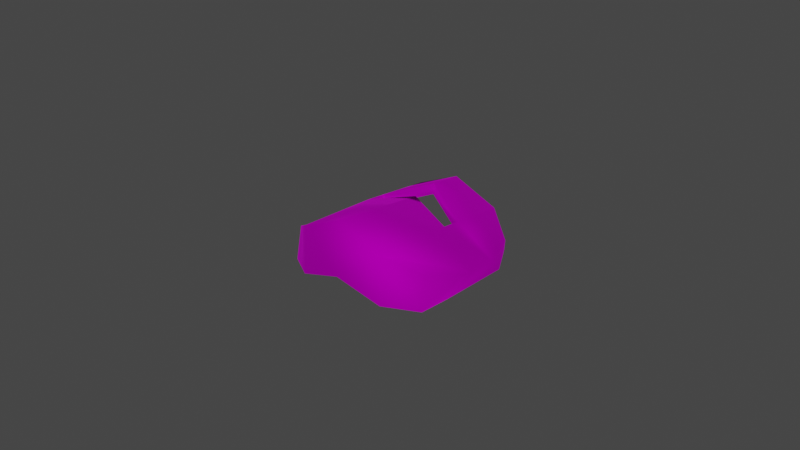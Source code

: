 # Source: FakeBeard_Bob_Beard_Goatee.blend  (saved by Blender 4.1.24; exported with 4.5.12 LTS)
import bpy
from mathutils import Matrix  # noqa: F401  (used for matrix-valued properties, if any)

bpy.ops.wm.read_factory_settings(use_empty=True)
scene = bpy.context.scene
scene.name = 'Scene'

# ---- collections
col_collection = bpy.data.collections.new('Collection'); scene.collection.children.link(col_collection)

# ---- images (referenced by path relative to the original .blend; pixels are not part of the script)
import os
ASSET_DIR = os.environ.get("B2B_ASSET_DIR", "")  # directory of the original .blend (textures are referenced by path, not embedded)
HERE = os.path.dirname(os.path.abspath(__file__))  # packed textures are extracted next to this script under _unpacked/

def load_image(name, relpath, width, height, colorspace="sRGB"):
    """Load a texture the original file referenced (path relative to the .blend, or extracted next to this script)."""
    p = next((c for c in (os.path.join(HERE, relpath), os.path.join(ASSET_DIR, relpath)) if relpath and os.path.exists(c)), "")
    if p:
        img = bpy.data.images.load(p, check_existing=True)
        img.name = name
    else:  # same state as the original file: an image datablock whose file is absent (Cycles renders it pink)
        img = bpy.data.images.new(name, width, height)
        img.source = "FILE"
        img.filepath = "//" + (relpath or name)
    img.colorspace_settings.name = colorspace
    return img
img_f_haircurly_long_png = load_image('F_HairCurly_Long.png', 'F_HairCurly_Long.png', 1024, 1024, 'sRGB')

# ---- materials (node trees are filled in below, after node groups)
mat_10___default_001 = bpy.data.materials.new('10 - Default.001')
mat_10___default_001.use_transparent_shadow = False
mat_10___default_001.diffuse_color = (0.5882, 0.5882, 0.5882, 1.0)
mat_10___default_001.roughness = 0.8586
mat_10___default_001.specular_intensity = 0.0
mat_10___default_001.metallic = 1.0

# ---- material node trees
mat_10___default_001.use_nodes = True; mat_10___default_001.node_tree.nodes.clear()
_N = mat_10___default_001.node_tree.nodes; _L = mat_10___default_001.node_tree.links
n0 = _N.new('ShaderNodeBsdfPrincipled'); n0.name = 'Principled BSDF'; n0.location = (10, 300)
n0.distribution = 'GGX'
n0.subsurface_method = 'BURLEY'
n0.inputs[1].default_value = 1.0
n0.inputs[2].default_value = 0.8586
n0.inputs[3].default_value = 1.45
n0.inputs[13].default_value = 0.0
n0.inputs[27].default_value = (0.0, 0.0, 0.0, 1.0)
n1 = _N.new('ShaderNodeOutputMaterial'); n1.name = 'Material Output'; n1.location = (300, 300)
n2 = _N.new('ShaderNodeNormalMap'); n2.name = 'Normal Map'; n2.location = (-300, -300)
n2.label = 'Normal/Map'
n3 = _N.new('ShaderNodeTexImage'); n3.name = 'Image Texture'; n3.location = (-300, 600)
n3.image = img_f_haircurly_long_png
_L.new(n0.outputs[0], n1.inputs[0])
_L.new(n2.outputs[0], n0.inputs[5])
_L.new(n3.outputs[0], n0.inputs[0])
n1.is_active_output = True

# ---- world
world_world = bpy.data.worlds.new('World'); scene.world = world_world
world_world.use_nodes = True; world_world.node_tree.nodes.clear()
_N = world_world.node_tree.nodes; _L = world_world.node_tree.links
n0 = _N.new('ShaderNodeOutputWorld'); n0.name = 'World Output'; n0.location = (300, 300)
n1 = _N.new('ShaderNodeBackground'); n1.name = 'Background'; n1.location = (10, 300)
n1.inputs[0].default_value = (0.05088, 0.05088, 0.05088, 1.0)
_L.new(n1.outputs[0], n0.inputs[0])
n0.is_active_output = True
world_world.color = (0.05088, 0.05088, 0.05088)
world_world.use_sun_shadow = False
world_world.sun_shadow_jitter_overblur = 0.0

# ---- meshes
me_mesh_002 = bpy.data.meshes.new('Mesh.002')
me_mesh_002.from_pydata([(7.497e-08, -1.199, 0.9358), (-0.5589, -0.04757, 0.5963), (-0.5589, -1.144, 0.6762), (7.256e-08, 0.1256, 0.7418), (-1.018, -0.1606, 0.2277), (-0.9222, -0.8381, 0.4328), (-1.018, 0.2865, 0.1677), (-0.5589, 0.2119, 0.5614), (8.504e-08, 0.4775, 0.7779), (-0.5589, 0.9241, 0.4658), (8.504e-08, 0.9102, 0.7198), (-0.8848, 0.7069, 0.2253), (-0.5589, -0.06558, 0.4621), (5.213e-08, 0.1075, 0.6077), (-2.642e-08, -1.233, 0.2629), (-0.5589, -1.169, 0.07395), (-0.9352, -0.909, 0.02193), (-1.018, -0.5716, 0.06424), (6.46e-08, 0.4595, 0.6438), (-0.5589, 0.1939, 0.4273), (-1.018, 0.4083, 0.01473), (-0.5589, 0.906, 0.3316), (6.46e-08, 0.8922, 0.5857), (-0.8848, 0.6889, 0.09113), (0.5589, -0.04757, 0.5963), (0.5589, -1.144, 0.6762), (1.018, -0.1606, 0.2277), (0.9222, -0.8381, 0.4328), (1.018, 0.2865, 0.1677), (0.5589, 0.2119, 0.5614), (0.5589, 0.9241, 0.4658), (0.8848, 0.7069, 0.2253), (0.5589, -0.06558, 0.4621), (0.5589, -1.169, 0.07395), (0.9352, -0.909, 0.02193), (1.018, -0.5716, 0.06424), (0.5589, 0.1939, 0.4273), (1.018, 0.4083, 0.01473), (0.5589, 0.906, 0.3316), (0.8848, 0.6889, 0.09113)], [], [(0, 1, 2), (1, 0, 3), (2, 4, 5), (4, 2, 1), (1, 6, 4), (6, 1, 7), (8, 9, 7), (9, 8, 10), (7, 11, 6), (11, 7, 9), (3, 12, 1), (12, 3, 13), (2, 14, 0), (14, 2, 15), (4, 16, 5), (16, 4, 17), (5, 15, 2), (15, 5, 16), (7, 18, 8), (18, 7, 19), (1, 19, 7), (19, 1, 12), (6, 17, 4), (17, 6, 20), (10, 21, 9), (21, 10, 22), (9, 23, 11), (23, 9, 21), (11, 20, 6), (20, 11, 23), (0, 24, 3), (24, 0, 25), (25, 26, 24), (26, 25, 27), (24, 28, 29), (28, 24, 26), (8, 30, 10), (30, 8, 29), (29, 31, 30), (31, 29, 28), (3, 32, 13), (32, 3, 24), (25, 14, 33), (14, 25, 0), (26, 34, 35), (34, 26, 27), (27, 33, 34), (33, 27, 25), (29, 18, 36), (18, 29, 8), (24, 36, 32), (36, 24, 29), (28, 35, 37), (35, 28, 26), (10, 38, 22), (38, 10, 30), (30, 39, 38), (39, 30, 31), (31, 37, 39), (37, 31, 28)])
me_mesh_002.polygons.foreach_set('use_smooth', [True] * 60)
_uv = me_mesh_002.uv_layers.new(name='uvs_0')
_uv.uv.foreach_set('vector', [0.1777, 0.592, 0.2375, 0.4844, 0.2278, 0.5938, 0.2375, 0.4844, 0.1777, 0.592, 0.1777, 0.4621, 0.2278, 0.5938, 0.2967, 0.5012, 0.2708, 0.5708, 0.2967, 0.5012, 0.2278, 0.5938, 0.2375, 0.4844, 0.2375, 0.4844, 0.3, 0.4525, 0.2967, 0.5012, 0.3, 0.4525, 0.2375, 0.4844, 0.2397, 0.458, 0.1777, 0.4303, 0.241, 0.3864, 0.2397, 0.458, 0.241, 0.3864, 0.1777, 0.4303, 0.1777, 0.3877, 0.2397, 0.458, 0.2831, 0.4084, 0.3, 0.4525, 0.2831, 0.4084, 0.2397, 0.458, 0.241, 0.3864, 0.1777, 0.4621, 0.2346, 0.4805, 0.2375, 0.4844, 0.2346, 0.4805, 0.1777, 0.4621, 0.1777, 0.4528, 0.2278, 0.5938, 0.1777, 0.6514, 0.1777, 0.592, 0.1777, 0.6514, 0.2278, 0.5938, 0.261, 0.6419, 0.2967, 0.5012, 0.3065, 0.5922, 0.2708, 0.5708, 0.3065, 0.5922, 0.2967, 0.5012, 0.3124, 0.545, 0.2708, 0.5708, 0.261, 0.6419, 0.2278, 0.5938, 0.261, 0.6419, 0.2708, 0.5708, 0.3065, 0.5922, 0.2397, 0.458, 0.1777, 0.4426, 0.1777, 0.4303, 0.1777, 0.4426, 0.2397, 0.458, 0.2342, 0.4631, 0.2375, 0.4844, 0.2342, 0.4631, 0.2397, 0.458, 0.2342, 0.4631, 0.2375, 0.4844, 0.2346, 0.4805, 0.3, 0.4525, 0.3124, 0.545, 0.2967, 0.5012, 0.3124, 0.545, 0.3, 0.4525, 0.3129, 0.4385, 0.1777, 0.3877, 0.2492, 0.3777, 0.241, 0.3864, 0.2492, 0.3777, 0.1777, 0.3877, 0.1777, 0.3756, 0.241, 0.3864, 0.2956, 0.4049, 0.2831, 0.4084, 0.2956, 0.4049, 0.241, 0.3864, 0.2492, 0.3777, 0.2831, 0.4084, 0.3129, 0.4385, 0.3, 0.4525, 0.3129, 0.4385, 0.2831, 0.4084, 0.2956, 0.4049, 0.1777, 0.592, 0.1179, 0.4844, 0.1777, 0.4621, 0.1179, 0.4844, 0.1777, 0.592, 0.1276, 0.5938, 0.1276, 0.5938, 0.05873, 0.5012, 0.1179, 0.4844, 0.05873, 0.5012, 0.1276, 0.5938, 0.0846, 0.5708, 0.1179, 0.4844, 0.05544, 0.4525, 0.1157, 0.458, 0.05544, 0.4525, 0.1179, 0.4844, 0.05873, 0.5012, 0.1777, 0.4303, 0.1144, 0.3864, 0.1777, 0.3877, 0.1144, 0.3864, 0.1777, 0.4303, 0.1157, 0.458, 0.1157, 0.458, 0.07237, 0.4084, 0.1144, 0.3864, 0.07237, 0.4084, 0.1157, 0.458, 0.05544, 0.4525, 0.1777, 0.4621, 0.1208, 0.4805, 0.1777, 0.4528, 0.1208, 0.4805, 0.1777, 0.4621, 0.1179, 0.4844, 0.1276, 0.5938, 0.1777, 0.6514, 0.09444, 0.6419, 0.1777, 0.6514, 0.1276, 0.5938, 0.1777, 0.592, 0.05873, 0.5012, 0.04892, 0.5922, 0.04306, 0.545, 0.04892, 0.5922, 0.05873, 0.5012, 0.0846, 0.5708, 0.0846, 0.5708, 0.09444, 0.6419, 0.04892, 0.5922, 0.09444, 0.6419, 0.0846, 0.5708, 0.1276, 0.5938, 0.1157, 0.458, 0.1777, 0.4426, 0.1212, 0.4631, 0.1777, 0.4426, 0.1157, 0.458, 0.1777, 0.4303, 0.1179, 0.4844, 0.1212, 0.4631, 0.1208, 0.4805, 0.1212, 0.4631, 0.1179, 0.4844, 0.1157, 0.458, 0.05544, 0.4525, 0.04306, 0.545, 0.04248, 0.4385, 0.04306, 0.545, 0.05544, 0.4525, 0.05873, 0.5012, 0.1777, 0.3877, 0.1062, 0.3777, 0.1777, 0.3756, 0.1062, 0.3777, 0.1777, 0.3877, 0.1144, 0.3864, 0.1144, 0.3864, 0.05987, 0.4049, 0.1062, 0.3777, 0.05987, 0.4049, 0.1144, 0.3864, 0.07237, 0.4084, 0.07237, 0.4084, 0.04248, 0.4385, 0.05987, 0.4049, 0.04248, 0.4385, 0.07237, 0.4084, 0.05544, 0.4525])
_uv.active_render = True
_uv = me_mesh_002.uv_layers.new(name='UVChannel_1')
_uv.uv.foreach_set('vector', [0.0, 0.0, 0.0, 0.0, 0.0, 0.0, 0.0, 0.0, 0.0, 0.0, 0.0, 0.0, 0.0, 0.0, 0.0, 0.0, 0.0, 0.0, 0.0, 0.0, 0.0, 0.0, 0.0, 0.0, 0.0, 0.0, 0.0, 0.0, 0.0, 0.0, 0.0, 0.0, 0.0, 0.0, 0.0, 0.0, 0.0, 0.0, 0.0, 0.0, 0.0, 0.0, 0.0, 0.0, 0.0, 0.0, 0.0, 0.0, 0.0, 0.0, 0.0, 0.0, 0.0, 0.0, 0.0, 0.0, 0.0, 0.0, 0.0, 0.0, 0.0, 0.0, 0.0, 0.0, 0.0, 0.0, 0.0, 0.0, 0.0, 0.0, 0.0, 0.0, 0.0, 0.0, 0.0, 0.0, 0.0, 0.0, 0.0, 0.0, 0.0, 0.0, 0.0, 0.0, 0.0, 0.0, 0.0, 0.0, 0.0, 0.0, 0.0, 0.0, 0.0, 0.0, 0.0, 0.0, 0.0, 0.0, 0.0, 0.0, 0.0, 0.0, 0.0, 0.0, 0.0, 0.0, 0.0, 0.0, 0.0, 0.0, 0.0, 0.0, 0.0, 0.0, 0.0, 0.0, 0.0, 0.0, 0.0, 0.0, 0.0, 0.0, 0.0, 0.0, 0.0, 0.0, 0.0, 0.0, 0.0, 0.0, 0.0, 0.0, 0.0, 0.0, 0.0, 0.0, 0.0, 0.0, 0.0, 0.0, 0.0, 0.0, 0.0, 0.0, 0.0, 0.0, 0.0, 0.0, 0.0, 0.0, 0.0, 0.0, 0.0, 0.0, 0.0, 0.0, 0.0, 0.0, 0.0, 0.0, 0.0, 0.0, 0.0, 0.0, 0.0, 0.0, 0.0, 0.0, 0.0, 0.0, 0.0, 0.0, 0.0, 0.0, 0.0, 0.0, 0.0, 0.0, 0.0, 0.0, 0.0, 0.0, 0.0, 0.0, 0.0, 0.0, 0.0, 0.0, 0.0, 0.0, 0.0, 0.0, 0.0, 0.0, 0.0, 0.0, 0.0, 0.0, 0.0, 0.0, 0.0, 0.0, 0.0, 0.0, 0.0, 0.0, 0.0, 0.0, 0.0, 0.0, 0.0, 0.0, 0.0, 0.0, 0.0, 0.0, 0.0, 0.0, 0.0, 0.0, 0.0, 0.0, 0.0, 0.0, 0.0, 0.0, 0.0, 0.0, 0.0, 0.0, 0.0, 0.0, 0.0, 0.0, 0.0, 0.0, 0.0, 0.0, 0.0, 0.0, 0.0, 0.0, 0.0, 0.0, 0.0, 0.0, 0.0, 0.0, 0.0, 0.0, 0.0, 0.0, 0.0, 0.0, 0.0, 0.0, 0.0, 0.0, 0.0, 0.0, 0.0, 0.0, 0.0, 0.0, 0.0, 0.0, 0.0, 0.0, 0.0, 0.0, 0.0, 0.0, 0.0, 0.0, 0.0, 0.0, 0.0, 0.0, 0.0, 0.0, 0.0, 0.0, 0.0, 0.0, 0.0, 0.0, 0.0, 0.0, 0.0, 0.0, 0.0, 0.0, 0.0, 0.0, 0.0, 0.0, 0.0, 0.0, 0.0, 0.0, 0.0, 0.0, 0.0, 0.0, 0.0, 0.0, 0.0, 0.0, 0.0, 0.0, 0.0, 0.0, 0.0, 0.0, 0.0, 0.0, 0.0, 0.0, 0.0, 0.0, 0.0, 0.0, 0.0, 0.0, 0.0, 0.0, 0.0, 0.0, 0.0, 0.0, 0.0, 0.0, 0.0, 0.0, 0.0, 0.0, 0.0, 0.0, 0.0, 0.0, 0.0, 0.0, 0.0, 0.0, 0.0, 0.0, 0.0, 0.0, 0.0, 0.0, 0.0, 0.0, 0.0, 0.0, 0.0, 0.0, 0.0, 0.0, 0.0, 0.0])
me_mesh_002.materials.append(mat_10___default_001)
me_mesh_002.use_remesh_fix_poles = True
me_mesh_002.use_remesh_preserve_attributes = False
me_mesh_002.use_mirror_vertex_groups = False
me_mesh_002.update()
me_mesh_002.normals_split_custom_set([tuple(v) for v in zip(*[iter([6.139e-08, -0.592, 0.8059, -0.3148, 0.4759, 0.8213, -0.5242, -0.6231, 0.5805, -0.3148, 0.4759, 0.8213, 6.139e-08, -0.592, 0.8059, -1.045e-09, 0.7942, 0.6077, -0.5242, -0.6231, 0.5805, -0.9029, 0.03014, 0.4289, -0.807, -0.262, 0.5293, -0.9029, 0.03014, 0.4289, -0.5242, -0.6231, 0.5805, -0.3148, 0.4759, 0.8213, -0.3148, 0.4759, 0.8213, -0.9067, 0.09887, 0.4101, -0.9029, 0.03014, 0.4289, -0.9067, 0.09887, 0.4101, -0.3148, 0.4759, 0.8213, -0.04155, -0.335, 0.9413, 0.0, -0.4061, 0.9138, -0.4144, 0.7788, 0.4709, -0.04155, -0.335, 0.9413, -0.4144, 0.7788, 0.4709, 0.0, -0.4061, 0.9138, -2.953e-08, 0.7068, 0.7074, -0.04155, -0.335, 0.9413, -0.7755, 0.5387, 0.3292, -0.9067, 0.09887, 0.4101, -0.7755, 0.5387, 0.3292, -0.04155, -0.335, 0.9413, -0.4144, 0.7788, 0.4709, -1.045e-09, 0.7942, 0.6077, 0.7036, 0.7043, -0.09459, -0.3148, 0.4759, 0.8213, 0.7036, 0.7043, -0.09459, -1.045e-09, 0.7942, 0.6077, -8.339e-09, 0.9911, -0.1331, -0.5242, -0.6231, 0.5805, -3.976e-09, -0.9989, 0.04608, 6.139e-08, -0.592, 0.8059, -3.976e-09, -0.9989, 0.04608, -0.5242, -0.6231, 0.5805, -0.4249, -0.9025, 0.07051, -0.9029, 0.03014, 0.4289, -0.8231, -0.544, 0.1629, -0.807, -0.262, 0.5293, -0.8231, -0.544, 0.1629, -0.9029, 0.03014, 0.4289, -0.7813, -0.2306, 0.58, -0.807, -0.262, 0.5293, -0.4249, -0.9025, 0.07051, -0.5242, -0.6231, 0.5805, -0.4249, -0.9025, 0.07051, -0.807, -0.262, 0.5293, -0.8231, -0.544, 0.1629, -0.04155, -0.335, 0.9413, 6.383e-08, -0.9911, 0.1331, 0.0, -0.4061, 0.9138, 6.383e-08, -0.9911, 0.1331, -0.04155, -0.335, 0.9413, 0.8811, -0.4687, 0.06295, -0.3148, 0.4759, 0.8213, 0.8811, -0.4687, 0.06295, -0.04155, -0.335, 0.9413, 0.8811, -0.4687, 0.06295, -0.3148, 0.4759, 0.8213, 0.7036, 0.7043, -0.09459, -0.9067, 0.09887, 0.4101, -0.7813, -0.2306, 0.58, -0.9029, 0.03014, 0.4289, -0.7813, -0.2306, 0.58, -0.9067, 0.09887, 0.4101, -0.9701, 0.2114, 0.119, -2.953e-08, 0.7068, 0.7074, -0.3041, 0.9442, -0.1268, -0.4144, 0.7788, 0.4709, -0.3041, 0.9442, -0.1268, -2.953e-08, 0.7068, 0.7074, -3.757e-09, 0.9911, -0.1331, -0.4144, 0.7788, 0.4709, -0.7928, 0.604, -0.08113, -0.7755, 0.5387, 0.3292, -0.7928, 0.604, -0.08113, -0.4144, 0.7788, 0.4709, -0.3041, 0.9442, -0.1268, -0.7755, 0.5387, 0.3292, -0.9701, 0.2114, 0.119, -0.9067, 0.09887, 0.4101, -0.9701, 0.2114, 0.119, -0.7755, 0.5387, 0.3292, -0.7928, 0.604, -0.08113, 6.139e-08, -0.592, 0.8059, 0.3148, 0.4759, 0.8213, -1.045e-09, 0.7942, 0.6077, 0.3148, 0.4759, 0.8213, 6.139e-08, -0.592, 0.8059, 0.5242, -0.6231, 0.5805, 0.5242, -0.6231, 0.5805, 0.9029, 0.03014, 0.4289, 0.3148, 0.4759, 0.8213, 0.9029, 0.03014, 0.4289, 0.5242, -0.6231, 0.5805, 0.807, -0.262, 0.5293, 0.3148, 0.4759, 0.8213, 0.9067, 0.09887, 0.4101, 0.04155, -0.335, 0.9413, 0.9067, 0.09887, 0.4101, 0.3148, 0.4759, 0.8213, 0.9029, 0.03014, 0.4289, 0.0, -0.4061, 0.9138, 0.4144, 0.7788, 0.4709, -2.953e-08, 0.7068, 0.7074, 0.4144, 0.7788, 0.4709, 0.0, -0.4061, 0.9138, 0.04155, -0.335, 0.9413, 0.04155, -0.335, 0.9413, 0.7755, 0.5387, 0.3292, 0.4144, 0.7788, 0.4709, 0.7755, 0.5387, 0.3292, 0.04155, -0.335, 0.9413, 0.9067, 0.09887, 0.4101, -1.045e-09, 0.7942, 0.6077, -0.7036, 0.7043, -0.09459, -8.339e-09, 0.9911, -0.1331, -0.7036, 0.7043, -0.09459, -1.045e-09, 0.7942, 0.6077, 0.3148, 0.4759, 0.8213, 0.5242, -0.6231, 0.5805, -3.976e-09, -0.9989, 0.04608, 0.4249, -0.9025, 0.07051, -3.976e-09, -0.9989, 0.04608, 0.5242, -0.6231, 0.5805, 6.139e-08, -0.592, 0.8059, 0.9029, 0.03014, 0.4289, 0.8231, -0.544, 0.1629, 0.7816, -0.2306, 0.5797, 0.8231, -0.544, 0.1629, 0.9029, 0.03014, 0.4289, 0.807, -0.262, 0.5293, 0.807, -0.262, 0.5293, 0.4249, -0.9025, 0.07051, 0.8231, -0.544, 0.1629, 0.4249, -0.9025, 0.07051, 0.807, -0.262, 0.5293, 0.5242, -0.6231, 0.5805, 0.04155, -0.335, 0.9413, 6.383e-08, -0.9911, 0.1331, -0.8811, -0.4687, 0.06295, 6.383e-08, -0.9911, 0.1331, 0.04155, -0.335, 0.9413, 0.0, -0.4061, 0.9138, 0.3148, 0.4759, 0.8213, -0.8811, -0.4687, 0.06295, -0.7036, 0.7043, -0.09459, -0.8811, -0.4687, 0.06295, 0.3148, 0.4759, 0.8213, 0.04155, -0.335, 0.9413, 0.9067, 0.09887, 0.4101, 0.7816, -0.2306, 0.5797, 0.9701, 0.2114, 0.119, 0.7816, -0.2306, 0.5797, 0.9067, 0.09887, 0.4101, 0.9029, 0.03014, 0.4289, -2.953e-08, 0.7068, 0.7074, 0.3041, 0.9442, -0.1268, -3.757e-09, 0.9911, -0.1331, 0.3041, 0.9442, -0.1268, -2.953e-08, 0.7068, 0.7074, 0.4144, 0.7788, 0.4709, 0.4144, 0.7788, 0.4709, 0.7928, 0.604, -0.08113, 0.3041, 0.9442, -0.1268, 0.7928, 0.604, -0.08113, 0.4144, 0.7788, 0.4709, 0.7755, 0.5387, 0.3292, 0.7755, 0.5387, 0.3292, 0.9701, 0.2114, 0.119, 0.7928, 0.604, -0.08113, 0.9701, 0.2114, 0.119, 0.7755, 0.5387, 0.3292, 0.9067, 0.09887, 0.4101])] * 3)])

# ---- objects
ob_boxofjars003 = bpy.data.objects.new('BoxOfJars003', me_mesh_002)

# ---- transforms, parenting, visibility, modifiers, constraints
ob_boxofjars003.location = (0.0, 0.0, 0.0)
ob_boxofjars003.rotation_euler = (-1.629e-07, 0.0, 0.0)
ob_boxofjars003.scale = (0.0254, 0.0254, 0.0254)
ob_boxofjars003.color = (0.8, 0.8, 0.8, 1.0)
ob_boxofjars003.lineart.crease_threshold = 0.0

# ---- collection membership
col_collection.objects.link(ob_boxofjars003)

# ---- scene / render settings (as saved in the file)
scene.frame_start = 1; scene.frame_end = 250; scene.frame_set(1)
scene.render.engine = 'BLENDER_EEVEE_NEXT'
scene.cycles.use_denoising = False
scene.cycles.samples = 128
scene.cycles.sampling_pattern = 'TABULATED_SOBOL'
scene.cycles.use_adaptive_sampling = False
scene.cycles.use_light_tree = False
scene.eevee.ray_tracing_options.trace_max_roughness = 0.0
scene.view_settings.view_transform = 'Filmic'
bpy.context.view_layer.update()

# ---- added for rendering (the .blend has no active camera and no usable light): camera, sun
cam_auto = bpy.data.cameras.new('AutoCamera')
cam_auto.lens = 50.0
cam_auto.sensor_width = 36.0
cam_auto.clip_end = 1000.0
ob_auto_camera = bpy.data.objects.new('AutoCamera', cam_auto)
scene.collection.objects.link(ob_auto_camera)
ob_auto_camera.location = (0.185045, -0.225981, 0.160108)
ob_auto_camera.rotation_euler = (1.09748, -7.21219e-08, 0.694738)
scene.camera = ob_auto_camera
light_auto_sun = bpy.data.lights.new('AutoSun', 'SUN')
light_auto_sun.energy = 3.0
light_auto_sun.angle = 0.0523599
ob_auto_sun = bpy.data.objects.new('AutoSun', light_auto_sun)
scene.collection.objects.link(ob_auto_sun)
ob_auto_sun.rotation_euler = (0.872665, 0.174533, 0.523599)
bpy.context.view_layer.update()
